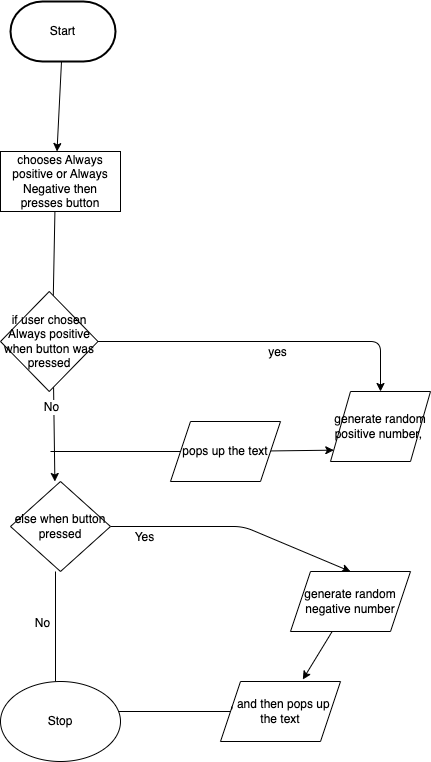

The diagram above was exported from draw.io. Its source (the exported page's mxGraphModel, read from the mxfile embedded in the PNG):
<mxGraphModel dx="562" dy="447" grid="1" gridSize="10" guides="1" tooltips="1" connect="1" arrows="1" fold="1" page="1" pageScale="1" pageWidth="850" pageHeight="1100" math="0" shadow="0">
  <root>
    <mxCell id="0" />
    <mxCell id="1" parent="0" />
    <mxCell id="7" style="edgeStyle=none;html=1;" parent="1" source="2" edge="1">
      <mxGeometry relative="1" as="geometry">
        <mxPoint x="276.5" y="190" as="targetPoint" />
      </mxGeometry>
    </mxCell>
    <mxCell id="2" value="Start" style="strokeWidth=2;html=1;shape=mxgraph.flowchart.terminator;whiteSpace=wrap;" parent="1" vertex="1">
      <mxGeometry x="230" y="40" width="105" height="60" as="geometry" />
    </mxCell>
    <mxCell id="8" style="edgeStyle=none;html=1;entryX=0.5;entryY=0;entryDx=0;entryDy=0;" parent="1" edge="1">
      <mxGeometry relative="1" as="geometry">
        <mxPoint x="272.5" y="350" as="targetPoint" />
        <Array as="points" />
        <mxPoint x="274.4230769230769" y="250" as="sourcePoint" />
      </mxGeometry>
    </mxCell>
    <mxCell id="10" style="edgeStyle=none;html=1;" parent="1" edge="1">
      <mxGeometry relative="1" as="geometry">
        <Array as="points" />
        <mxPoint x="272.9861111111111" y="420" as="sourcePoint" />
        <mxPoint x="274.375" y="520" as="targetPoint" />
      </mxGeometry>
    </mxCell>
    <mxCell id="21" value="No" style="edgeLabel;html=1;align=center;verticalAlign=middle;resizable=0;points=[];" parent="10" vertex="1" connectable="0">
      <mxGeometry x="-0.4937" y="-3" relative="1" as="geometry">
        <mxPoint as="offset" />
      </mxGeometry>
    </mxCell>
    <mxCell id="11" style="edgeStyle=none;html=1;entryX=0.5;entryY=0;entryDx=0;entryDy=0;exitX=1;exitY=0.5;exitDx=0;exitDy=0;" parent="1" source="35" target="13" edge="1">
      <mxGeometry relative="1" as="geometry">
        <mxPoint x="620" y="430" as="targetPoint" />
        <Array as="points">
          <mxPoint x="600" y="380" />
        </Array>
        <mxPoint x="320.92866941015086" y="384.26063100137173" as="sourcePoint" />
      </mxGeometry>
    </mxCell>
    <mxCell id="12" value="yes" style="edgeLabel;html=1;align=center;verticalAlign=middle;resizable=0;points=[];" parent="11" vertex="1" connectable="0">
      <mxGeometry x="0.4583" relative="1" as="geometry">
        <mxPoint x="-63" y="10" as="offset" />
      </mxGeometry>
    </mxCell>
    <mxCell id="27" style="edgeStyle=none;html=1;exitX=1;exitY=0.5;exitDx=0;exitDy=0;exitPerimeter=0;entryX=0.5;entryY=0;entryDx=0;entryDy=0;" parent="1" edge="1">
      <mxGeometry relative="1" as="geometry">
        <mxPoint x="570" y="610" as="targetPoint" />
        <Array as="points">
          <mxPoint x="463" y="565" />
        </Array>
        <mxPoint x="330" y="565" as="sourcePoint" />
      </mxGeometry>
    </mxCell>
    <mxCell id="29" value="Yes" style="edgeLabel;html=1;align=center;verticalAlign=middle;resizable=0;points=[];" parent="27" vertex="1" connectable="0">
      <mxGeometry x="-0.4345" y="-1" relative="1" as="geometry">
        <mxPoint x="-37" y="9" as="offset" />
      </mxGeometry>
    </mxCell>
    <mxCell id="30" style="edgeStyle=none;html=1;exitX=0.5;exitY=1;exitDx=0;exitDy=0;exitPerimeter=0;entryX=0.5;entryY=0;entryDx=0;entryDy=0;" parent="1" edge="1">
      <mxGeometry relative="1" as="geometry">
        <mxPoint x="272.5" y="740" as="targetPoint" />
        <Array as="points">
          <mxPoint x="275" y="730" />
        </Array>
        <mxPoint x="275" y="610" as="sourcePoint" />
      </mxGeometry>
    </mxCell>
    <mxCell id="32" value="No" style="edgeLabel;html=1;align=center;verticalAlign=middle;resizable=0;points=[];" parent="30" vertex="1" connectable="0">
      <mxGeometry x="-0.4252" relative="1" as="geometry">
        <mxPoint x="-14" y="14" as="offset" />
      </mxGeometry>
    </mxCell>
    <mxCell id="13" value="generate random positive number,&amp;nbsp;" style="shape=parallelogram;perimeter=parallelogramPerimeter;whiteSpace=wrap;html=1;fixedSize=1;" parent="1" vertex="1">
      <mxGeometry x="550" y="430" width="100" height="70" as="geometry" />
    </mxCell>
    <mxCell id="24" value="" style="endArrow=none;html=1;" parent="1" edge="1">
      <mxGeometry width="50" height="50" relative="1" as="geometry">
        <mxPoint x="270" y="490" as="sourcePoint" />
        <mxPoint x="400" y="490" as="targetPoint" />
      </mxGeometry>
    </mxCell>
    <mxCell id="31" style="edgeStyle=none;html=1;" parent="1" edge="1">
      <mxGeometry relative="1" as="geometry">
        <mxPoint x="295" y="750" as="targetPoint" />
        <Array as="points">
          <mxPoint x="450" y="750" />
        </Array>
        <mxPoint x="450" y="750" as="sourcePoint" />
      </mxGeometry>
    </mxCell>
    <mxCell id="34" value="&lt;span&gt;chooses Always positive or Always Negative then presses button&lt;/span&gt;" style="rounded=0;whiteSpace=wrap;html=1;" vertex="1" parent="1">
      <mxGeometry x="220" y="190" width="120" height="60" as="geometry" />
    </mxCell>
    <mxCell id="35" value="&lt;span&gt;&lt;font style=&quot;line-height: 1.2 ; font-size: 1px&quot;&gt;if user chosen Always positive when button was pressed&lt;/font&gt;&lt;/span&gt;" style="rhombus;whiteSpace=wrap;html=1;" vertex="1" parent="1">
      <mxGeometry x="220" y="330" width="97.5" height="100" as="geometry" />
    </mxCell>
    <mxCell id="36" value="&lt;span style=&quot;font-size: 12px&quot;&gt;else when button pressed&lt;/span&gt;" style="rhombus;whiteSpace=wrap;html=1;fontSize=1;" vertex="1" parent="1">
      <mxGeometry x="230" y="520" width="100" height="90" as="geometry" />
    </mxCell>
    <mxCell id="38" style="edgeStyle=none;html=1;entryX=0.033;entryY=0.838;entryDx=0;entryDy=0;entryPerimeter=0;fontSize=1;" edge="1" parent="1" source="37" target="13">
      <mxGeometry relative="1" as="geometry" />
    </mxCell>
    <mxCell id="37" value="&lt;span style=&quot;font-size: 12px&quot;&gt;pops up the text&lt;/span&gt;" style="shape=parallelogram;perimeter=parallelogramPerimeter;whiteSpace=wrap;html=1;fixedSize=1;fontSize=1;" vertex="1" parent="1">
      <mxGeometry x="390" y="460" width="110" height="60" as="geometry" />
    </mxCell>
    <mxCell id="41" style="edgeStyle=none;html=1;entryX=0.686;entryY=-0.033;entryDx=0;entryDy=0;entryPerimeter=0;fontSize=1;" edge="1" parent="1" source="39" target="40">
      <mxGeometry relative="1" as="geometry" />
    </mxCell>
    <mxCell id="39" value="&lt;span style=&quot;font-size: 12px&quot;&gt;generate random negative number&lt;/span&gt;" style="shape=parallelogram;perimeter=parallelogramPerimeter;whiteSpace=wrap;html=1;fixedSize=1;fontSize=1;" vertex="1" parent="1">
      <mxGeometry x="510" y="610" width="120" height="60" as="geometry" />
    </mxCell>
    <mxCell id="40" value="&lt;span style=&quot;font-size: 12px&quot;&gt;, and then pops up the text&lt;/span&gt;" style="shape=parallelogram;perimeter=parallelogramPerimeter;whiteSpace=wrap;html=1;fixedSize=1;fontSize=1;" vertex="1" parent="1">
      <mxGeometry x="440" y="720" width="120" height="60" as="geometry" />
    </mxCell>
    <mxCell id="42" value="&lt;span style=&quot;font-size: 12px&quot;&gt;Stop&lt;/span&gt;" style="ellipse;whiteSpace=wrap;html=1;fontSize=1;" vertex="1" parent="1">
      <mxGeometry x="220" y="720" width="120" height="80" as="geometry" />
    </mxCell>
  </root>
</mxGraphModel>